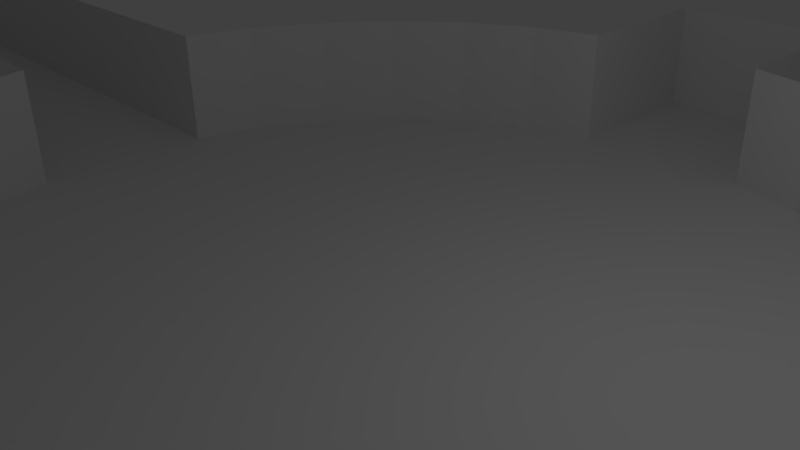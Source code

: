 # Source: LVL_Of_Returns_and_Homecomings.blend  (saved by Blender 2.72.0; exported with 4.5.12 LTS)
import bpy
from mathutils import Matrix  # noqa: F401  (used for matrix-valued properties, if any)

bpy.ops.wm.read_factory_settings(use_empty=True)
scene = bpy.context.scene
scene.name = 'Scene'

# ---- collections
col_collection_1 = bpy.data.collections.new('Collection 1'); scene.collection.children.link(col_collection_1)

# ---- materials (node trees are filled in below, after node groups)
mat_material = bpy.data.materials.new('Material')
mat_material.alpha_threshold = 0.0
mat_material.use_transparent_shadow = False
mat_material.roughness = 0.5
mat_material.line_color = (0.0, 0.0, 0.0, 1.0)

# ---- material node trees

# ---- world
world_world = bpy.data.worlds.new('World'); scene.world = world_world
world_world.color = (0.05088, 0.05088, 0.05088)
world_world.use_sun_shadow = False
world_world.sun_shadow_jitter_overblur = 0.0
world_world.cycles.sampling_method = 'MANUAL'
world_world.cycles.sample_map_resolution = 256

# ---- cameras
cam_camera = bpy.data.cameras.new('Camera')
cam_camera.clip_end = 100.0
cam_camera.lens = 35.0
cam_camera.sensor_width = 32.0
cam_camera.sensor_height = 18.0
cam_camera.ortho_scale = 7.314
cam_camera.dof.focus_distance = 0.0
cam_camera.dof.aperture_fstop = 128.0

# ---- lights
light_lamp = bpy.data.lights.new('Lamp', 'POINT')
light_lamp.transmission_factor = 0.0
light_lamp.cutoff_distance = 30.0
light_lamp.energy = 100.0
light_lamp.shadow_buffer_clip_start = 1.001
light_lamp.shadow_soft_size = 0.1
light_lamp.shadow_maximum_resolution = 0.006
light_lamp.use_absolute_resolution = True
light_lamp.cycles.use_multiple_importance_sampling = False

# ---- meshes
me_cube = bpy.data.meshes.new('Cube')
me_cube.from_pydata([(-1.5, -12.8, -0.6618), (-23.0, -14.5, 1.338), (-5.8, -11.5, -0.6618), (-5.8, -14.5, -0.6618), (-23.0, -14.5, -0.6618), (-23.0, 1.5, -0.6618), (-23.0, -1.5, -0.6618), (-24.75, 1.248, -0.6618), (-24.0, -1.656, -0.6618), (-26.27, 0.6858, -0.6618), (-24.95, -2.008, -0.6618), (-27.65, -0.1705, -0.6618), (-25.81, -2.543, -0.6618), (-28.82, -1.286, -0.6618), (-26.54, -3.24, -0.6618), (-29.74, -2.614, -0.6618), (-27.12, -4.07, -0.6618), (-30.38, -4.102, -0.6618), (-27.52, -5.0, -0.6618), (-30.71, -5.687, -0.6618), (-27.72, -5.991, -0.6618), (-30.71, -7.306, -0.6618), (-27.72, -7.003, -0.6618), (-30.38, -8.892, -0.6618), (-27.52, -7.993, -0.6618), (-29.74, -10.38, -0.6618), (-27.12, -8.923, -0.6618), (-28.82, -11.71, -0.6618), (-26.54, -9.754, -0.6618), (-27.65, -12.82, -0.6618), (-25.81, -10.45, -0.6618), (-26.27, -13.68, -0.6618), (-24.95, -10.99, -0.6618), (-24.75, -14.24, -0.6618), (-24.0, -11.34, -0.6618), (-23.15, -14.49, -0.6618), (-23.0, -11.5, -0.6618), (-3.856, -10.88, -0.6618), (-2.32, -13.46, -0.6618), (-4.773, -11.31, -0.6618), (-3.787, -14.14, -0.6618), (-5.8, -14.5, 1.338), (1.5, 9.8, -0.6618), (1.5, 6.8, -0.6618), (-1.5, 6.8, -0.6618), (-1.5, 9.8, -0.6618), (-2.679, 6.467, -0.6618), (-3.889, 5.82, -0.6618), (-4.95, 4.95, -0.6618), (-5.82, 3.889, -0.6618), (-6.467, 2.679, -0.6618), (-6.8, 1.5, -0.6618), (-6.8, -1.5, -0.6618), (-6.467, -2.679, -0.6618), (-5.82, -3.889, -0.6618), (-4.95, -4.95, -0.6618), (-3.889, -5.82, -0.6618), (-2.679, -6.467, -0.6618), (-1.366, -6.865, -0.6618), (1.5, -6.8, -0.6618), (2.679, -6.467, -0.6618), (3.889, -5.82, -0.6618), (4.95, -4.95, -0.6618), (5.82, -3.889, -0.6618), (6.467, -2.679, -0.6618), (6.8, -1.6, -0.6618), (6.8, 1.4, -0.6618), (6.467, 2.679, -0.6618), (5.82, 3.889, -0.6618), (4.95, 4.95, -0.6618), (3.889, 5.82, -0.6618), (2.679, 6.467, -0.6618), (-9.8, -1.5, -0.6618), (-9.8, 1.5, -0.6618), (11.0, 1.4, -0.6618), (11.0, -1.6, -0.6618), (1.5, -12.8, -0.6618), (14.0, 1.4, -0.6618), (14.0, -1.6, -0.6618), (-5.8, -11.5, 1.338), (-1.5, -12.8, 1.338), (14.0, -4.6, -0.6618), (11.0, -4.6, -0.6618), (29.0, 1.4, -0.6618), (29.0, -1.6, -0.6618), (-20.0, 1.5, -0.6618), (-20.0, -1.5, -0.6618), (-23.0, 4.5, -0.6618), (-20.0, 4.5, -0.6618), (1.5, -14.8, -0.6618), (-1.5, -14.8, -0.6618), (-3.044, -10.28, -0.6618), (-2.37, -9.525, -0.6618), (-1.862, -8.651, -0.6618), (0.2859, -8.953, -0.6618), (-1.54, -7.691, -0.6618), (-23.0, 1.5, 1.338), (-23.0, -1.5, 1.338), (-24.75, 1.248, 1.338), (-24.0, -1.656, 1.338), (-26.27, 0.6858, 1.338), (-24.95, -2.008, 1.338), (-27.65, -0.1705, 1.338), (-25.81, -2.543, 1.338), (-28.82, -1.286, 1.338), (-26.54, -3.24, 1.338), (-29.74, -2.614, 1.338), (-27.12, -4.07, 1.338), (-30.38, -4.102, 1.338), (-27.52, -5.0, 1.338), (-30.71, -5.687, 1.338), (-27.72, -5.991, 1.338), (-30.71, -7.306, 1.338), (-27.72, -7.003, 1.338), (-30.38, -8.892, 1.338), (-27.52, -7.993, 1.338), (-29.74, -10.38, 1.338), (-27.12, -8.923, 1.338), (-28.82, -11.71, 1.338), (-26.54, -9.754, 1.338), (-27.65, -12.82, 1.338), (-25.81, -10.45, 1.338), (-26.27, -13.68, 1.338), (-24.95, -10.99, 1.338), (-24.75, -14.24, 1.338), (-24.0, -11.34, 1.338), (-23.15, -14.49, 1.338), (-23.0, -11.5, 1.338), (-3.856, -10.88, 1.338), (-2.32, -13.46, 1.338), (-4.773, -11.31, 1.338), (-3.787, -14.14, 1.338), (1.5, 9.8, 1.338), (1.5, 6.8, 1.338), (-1.5, 6.8, 1.338), (-1.5, 9.8, 1.338), (-2.679, 6.467, 1.338), (-3.889, 5.82, 1.338), (-4.95, 4.95, 1.338), (-5.82, 3.889, 1.338), (-6.467, 2.679, 1.338), (-6.8, 1.5, 1.338), (-6.8, -1.5, 1.338), (-6.467, -2.679, 1.338), (-5.82, -3.889, 1.338), (-4.95, -4.95, 1.338), (-3.889, -5.82, 1.338), (-2.679, -6.467, 1.338), (-1.366, -6.865, 1.338), (1.5, -6.8, 1.338), (2.679, -6.467, 1.338), (3.889, -5.82, 1.338), (4.95, -4.95, 1.338), (5.82, -3.889, 1.338), (6.467, -2.679, 1.338), (6.8, -1.6, 1.338), (6.8, 1.4, 1.338), (6.467, 2.679, 1.338), (5.82, 3.889, 1.338), (4.95, 4.95, 1.338), (3.889, 5.82, 1.338), (2.679, 6.467, 1.338), (-9.8, -1.5, 1.338), (-9.8, 1.5, 1.338), (11.0, 1.4, 1.338), (11.0, -1.6, 1.338), (1.5, -12.8, 1.338), (14.0, 1.4, 1.338), (14.0, -1.6, 1.338), (14.0, -4.6, 1.338), (11.0, -4.6, 1.338), (29.0, 1.4, 1.338), (29.0, -1.6, 1.338), (-20.0, 1.5, 1.338), (-20.0, -1.5, 1.338), (-23.0, 4.5, 1.338), (-20.0, 4.5, 1.338), (1.5, -14.8, 1.338), (-1.5, -14.8, 1.338), (-3.044, -10.28, 1.338), (-2.37, -9.525, 1.338), (-1.862, -8.651, 1.338), (-1.54, -7.691, 1.338)], [], [(85, 88, 87, 5), (39, 40, 38, 37), (6, 5, 7, 8), (8, 7, 9, 10), (10, 9, 11, 12), (12, 11, 13, 14), (14, 13, 15, 16), (16, 15, 17, 18), (18, 17, 19, 20), (20, 19, 21, 22), (22, 21, 23, 24), (24, 23, 25, 26), (26, 25, 27, 28), (28, 27, 29, 30), (30, 29, 31, 32), (32, 31, 33, 34), (34, 33, 35, 36), (4, 36, 35), (42, 45, 44, 43), (51, 73, 72, 52), (85, 5, 6, 86), (74, 66, 65, 75), (0, 90, 89, 76), (78, 84, 83, 77), (58, 94, 59), (73, 85, 86, 72), (37, 38, 0, 91), (95, 94, 58), (94, 0, 76), (93, 0, 94, 95), (92, 0, 93), (91, 0, 92), (59, 94, 76), (44, 46, 47, 48, 49, 50, 51, 52, 53, 54, 55, 56, 57, 58, 59, 60, 61, 62, 63, 64, 65, 66, 67, 68, 69, 70, 71, 43), (2, 3, 40, 39), (2, 36, 4, 3), (75, 78, 77, 74), (75, 82, 81, 78), (38, 40, 131, 129), (19, 17, 108, 110), (50, 49, 139, 140), (76, 89, 177, 166), (27, 25, 116, 118), (26, 28, 119, 117), (45, 42, 132, 135), (85, 73, 163, 173), (58, 57, 147, 148), (2, 39, 130, 79), (52, 72, 162, 142), (93, 95, 182, 181), (78, 81, 169, 168), (20, 22, 113, 111), (86, 6, 97, 174), (51, 50, 140, 141), (68, 67, 157, 158), (92, 93, 181, 180), (18, 20, 111, 109), (6, 8, 99, 97), (4, 35, 126, 1), (11, 9, 100, 102), (3, 4, 1, 41), (9, 7, 98, 100), (91, 92, 180, 179), (83, 84, 172, 171), (5, 87, 175, 96), (46, 44, 134, 136), (69, 68, 158, 159), (36, 2, 79, 127), (24, 26, 117, 115), (44, 45, 135, 134), (61, 60, 150, 151), (0, 38, 129, 80), (84, 78, 168, 172), (33, 31, 122, 124), (53, 52, 142, 143), (70, 69, 159, 160), (37, 91, 179, 128), (7, 5, 96, 98), (43, 71, 161, 133), (87, 88, 176, 175), (62, 61, 151, 152), (28, 30, 121, 119), (74, 77, 167, 164), (75, 65, 155, 165), (77, 83, 171, 167), (54, 53, 143, 144), (73, 51, 141, 163), (71, 70, 160, 161), (10, 12, 103, 101), (14, 16, 107, 105), (47, 46, 136, 137), (30, 32, 123, 121), (88, 85, 173, 176), (63, 62, 152, 153), (13, 11, 102, 104), (82, 75, 165, 170), (55, 54, 144, 145), (23, 21, 112, 114), (60, 59, 149, 150), (66, 74, 164, 156), (29, 27, 118, 120), (25, 23, 114, 116), (48, 47, 137, 138), (89, 90, 178, 177), (64, 63, 153, 154), (16, 18, 109, 107), (90, 0, 80, 178), (22, 24, 115, 113), (35, 33, 124, 126), (39, 37, 128, 130), (56, 55, 145, 146), (59, 76, 166, 149), (67, 66, 156, 157), (40, 3, 41, 131), (31, 29, 120, 122), (81, 82, 170, 169), (15, 13, 104, 106), (32, 34, 125, 123), (49, 48, 138, 139), (95, 58, 148, 182), (65, 64, 154, 155), (34, 36, 127, 125), (17, 15, 106, 108), (42, 43, 133, 132), (72, 86, 174, 162), (57, 56, 146, 147), (12, 14, 105, 103), (8, 10, 101, 99), (21, 19, 110, 112)])
me_cube.materials.append(mat_material)
me_cube.use_remesh_preserve_volume = False
me_cube.use_remesh_preserve_attributes = False
me_cube.use_mirror_vertex_groups = False
me_cube.update()

# ---- objects
ob_cube = bpy.data.objects.new('Cube', me_cube)
ob_lamp = bpy.data.objects.new('Lamp', light_lamp)
ob_camera = bpy.data.objects.new('Camera', cam_camera)

# ---- transforms, parenting, visibility, modifiers, constraints
ob_cube.location = (0.0, 0.0, 0.0)
ob_cube.lock_rotations_4d = False
ob_cube.empty_display_type = 'ARROWS'
ob_cube.lineart.crease_threshold = 0.0
ob_lamp.location = (4.076, 1.005, 5.904)
ob_lamp.rotation_euler = (0.6503, 0.05522, 1.866)
ob_lamp.lock_rotations_4d = False
ob_lamp.empty_display_type = 'ARROWS'
ob_lamp.color = (0.0, 0.0, 0.0, 0.0)
ob_lamp.lineart.crease_threshold = 0.0
ob_camera.location = (7.481, -6.508, 5.344)
ob_camera.rotation_euler = (1.109, 0.01082, 0.8149)
ob_camera.lock_rotations_4d = False
ob_camera.empty_display_type = 'ARROWS'
ob_camera.color = (0.0, 0.0, 0.0, 0.0)
ob_camera.display_type = 'WIRE'
ob_camera.lineart.crease_threshold = 0.0

# ---- collection membership
col_collection_1.objects.link(ob_cube)
col_collection_1.objects.link(ob_lamp)
col_collection_1.objects.link(ob_camera)

# ---- scene / render settings (as saved in the file)
scene.camera = ob_camera
scene.frame_start = 1; scene.frame_end = 250; scene.frame_set(2)
scene.render.engine = 'BLENDER_EEVEE_NEXT'
scene.render.resolution_percentage = 50
scene.render.dither_intensity = 0.0
scene.cycles.use_denoising = False
scene.cycles.samples = 10
scene.cycles.sampling_pattern = 'TABULATED_SOBOL'
scene.cycles.light_sampling_threshold = 0.0
scene.cycles.use_adaptive_sampling = False
scene.cycles.use_light_tree = False
scene.cycles.blur_glossy = 0.0
scene.cycles.pixel_filter_type = 'GAUSSIAN'
scene.cycles.sample_clamp_indirect = 0.0
scene.view_settings.view_transform = 'Standard'
bpy.context.view_layer.update()
